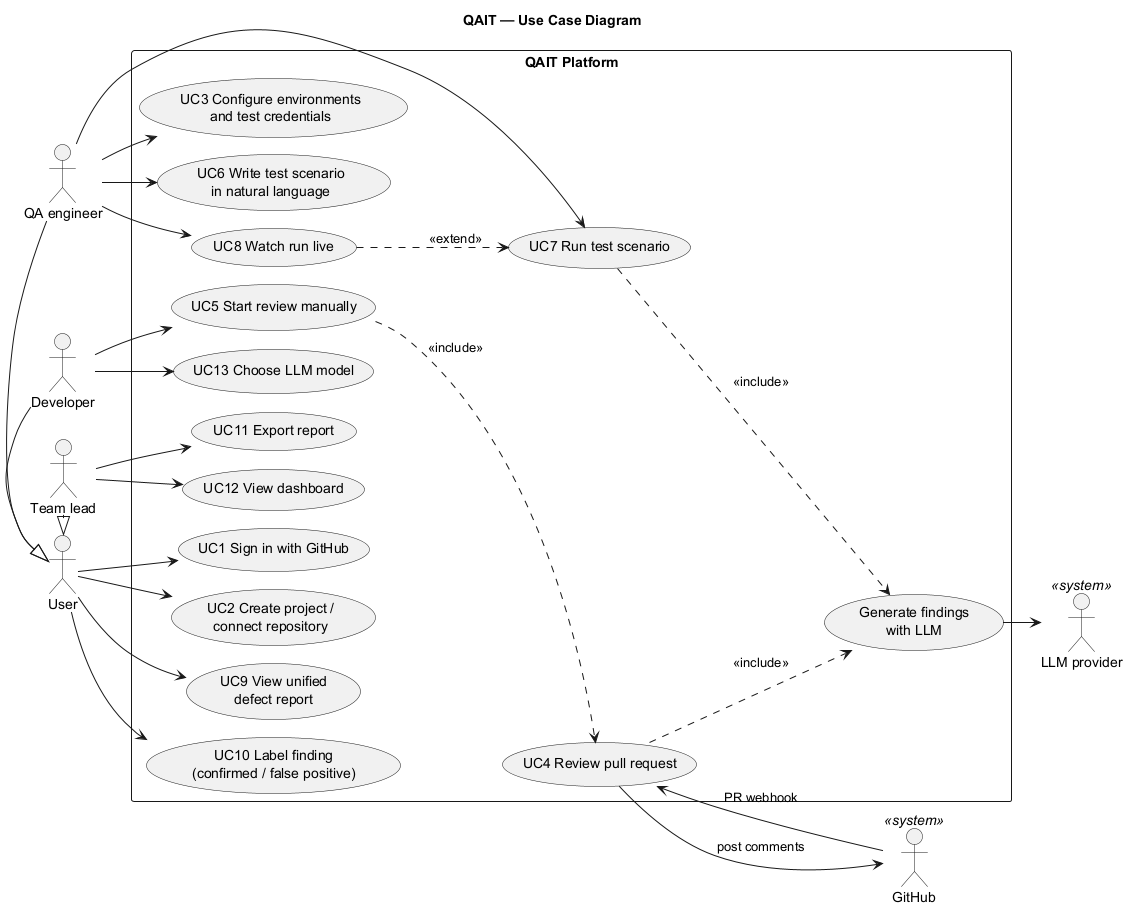

The diagram above was rendered by PlantUML. Its source (embedded in the PNG):
@startuml use-case
!pragma layout smetana
title QAIT — Use Case Diagram
left to right direction

actor "User" as user
actor "Developer" as dev
actor "QA engineer" as qa
actor "Team lead" as lead
dev -|> user
qa -|> user
lead -|> user
actor "GitHub" as gh <<system>>
actor "LLM provider" as llm <<system>>

rectangle "QAIT Platform" {
  usecase "UC1 Sign in with GitHub" as UC1
  usecase "UC2 Create project /\nconnect repository" as UC2
  usecase "UC3 Configure environments\nand test credentials" as UC3
  usecase "UC4 Review pull request" as UC4
  usecase "UC5 Start review manually" as UC5
  usecase "UC6 Write test scenario\nin natural language" as UC6
  usecase "UC7 Run test scenario" as UC7
  usecase "UC8 Watch run live" as UC8
  usecase "UC9 View unified\ndefect report" as UC9
  usecase "UC10 Label finding\n(confirmed / false positive)" as UC10
  usecase "UC11 Export report" as UC11
  usecase "UC12 View dashboard" as UC12
  usecase "UC13 Choose LLM model" as UC13
  usecase "Generate findings\nwith LLM" as GEN
}

user --> UC1
user --> UC2
user --> UC9
user --> UC10
qa --> UC3
qa --> UC6
qa --> UC7
qa --> UC8
dev --> UC5
dev --> UC13
lead --> UC11
lead --> UC12

gh --> UC4 : PR webhook
UC5 ..> UC4 : <<include>>
UC4 ..> GEN : <<include>>
UC7 ..> GEN : <<include>>
UC8 ..> UC7 : <<extend>>
GEN --> llm
UC4 --> gh : post comments
@enduml